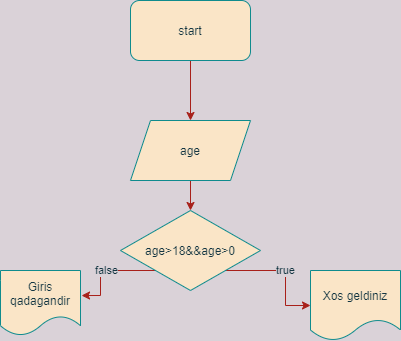

The diagram above was exported from draw.io. Its source (the exported page's mxGraphModel, read from the mxfile embedded in the PNG):
<mxGraphModel dx="868" dy="450" grid="1" gridSize="10" guides="1" tooltips="1" connect="1" arrows="1" fold="1" page="1" pageScale="1" pageWidth="827" pageHeight="1169" background="#DAD2D8" math="0" shadow="0">
  <root>
    <mxCell id="0" />
    <mxCell id="1" parent="0" />
    <mxCell id="KNgZZczySPc3G08XyCHP-2" style="edgeStyle=orthogonalEdgeStyle;rounded=0;orthogonalLoop=1;jettySize=auto;html=1;labelBackgroundColor=#DAD2D8;strokeColor=#A8201A;fontColor=#143642;" edge="1" parent="1" source="KNgZZczySPc3G08XyCHP-1">
      <mxGeometry relative="1" as="geometry">
        <mxPoint x="380" y="130" as="targetPoint" />
      </mxGeometry>
    </mxCell>
    <mxCell id="KNgZZczySPc3G08XyCHP-1" value="start" style="rounded=1;whiteSpace=wrap;html=1;fillColor=#FAE5C7;strokeColor=#0F8B8D;fontColor=#143642;" vertex="1" parent="1">
      <mxGeometry x="320" y="10" width="120" height="60" as="geometry" />
    </mxCell>
    <mxCell id="KNgZZczySPc3G08XyCHP-4" style="edgeStyle=orthogonalEdgeStyle;rounded=0;orthogonalLoop=1;jettySize=auto;html=1;labelBackgroundColor=#DAD2D8;strokeColor=#A8201A;fontColor=#143642;" edge="1" parent="1" source="KNgZZczySPc3G08XyCHP-3">
      <mxGeometry relative="1" as="geometry">
        <mxPoint x="380" y="220" as="targetPoint" />
      </mxGeometry>
    </mxCell>
    <mxCell id="KNgZZczySPc3G08XyCHP-3" value="age" style="shape=parallelogram;perimeter=parallelogramPerimeter;whiteSpace=wrap;html=1;fixedSize=1;fillColor=#FAE5C7;strokeColor=#0F8B8D;fontColor=#143642;" vertex="1" parent="1">
      <mxGeometry x="320" y="130" width="120" height="60" as="geometry" />
    </mxCell>
    <mxCell id="KNgZZczySPc3G08XyCHP-8" value="true" style="edgeStyle=orthogonalEdgeStyle;rounded=0;orthogonalLoop=1;jettySize=auto;html=1;exitX=1;exitY=1;exitDx=0;exitDy=0;labelBackgroundColor=#DAD2D8;strokeColor=#A8201A;fontColor=#143642;" edge="1" parent="1" source="KNgZZczySPc3G08XyCHP-6" target="KNgZZczySPc3G08XyCHP-7">
      <mxGeometry relative="1" as="geometry" />
    </mxCell>
    <mxCell id="KNgZZczySPc3G08XyCHP-10" value="false" style="edgeStyle=orthogonalEdgeStyle;rounded=0;orthogonalLoop=1;jettySize=auto;html=1;exitX=0;exitY=1;exitDx=0;exitDy=0;entryX=1.013;entryY=0.385;entryDx=0;entryDy=0;entryPerimeter=0;labelBackgroundColor=#DAD2D8;strokeColor=#A8201A;fontColor=#143642;" edge="1" parent="1" source="KNgZZczySPc3G08XyCHP-6" target="KNgZZczySPc3G08XyCHP-9">
      <mxGeometry relative="1" as="geometry" />
    </mxCell>
    <mxCell id="KNgZZczySPc3G08XyCHP-6" value="age&amp;gt;18&amp;amp;&amp;amp;age&amp;gt;0" style="rhombus;whiteSpace=wrap;html=1;fillColor=#FAE5C7;strokeColor=#0F8B8D;fontColor=#143642;" vertex="1" parent="1">
      <mxGeometry x="310" y="220" width="140" height="80" as="geometry" />
    </mxCell>
    <mxCell id="KNgZZczySPc3G08XyCHP-7" value="Xos geldiniz" style="shape=document;whiteSpace=wrap;html=1;boundedLbl=1;fillColor=#FAE5C7;strokeColor=#0F8B8D;fontColor=#143642;" vertex="1" parent="1">
      <mxGeometry x="500" y="280" width="90" height="70" as="geometry" />
    </mxCell>
    <mxCell id="KNgZZczySPc3G08XyCHP-9" value="Giris qadagandir" style="shape=document;whiteSpace=wrap;html=1;boundedLbl=1;fillColor=#FAE5C7;strokeColor=#0F8B8D;fontColor=#143642;" vertex="1" parent="1">
      <mxGeometry x="190" y="280" width="80" height="65" as="geometry" />
    </mxCell>
  </root>
</mxGraphModel>